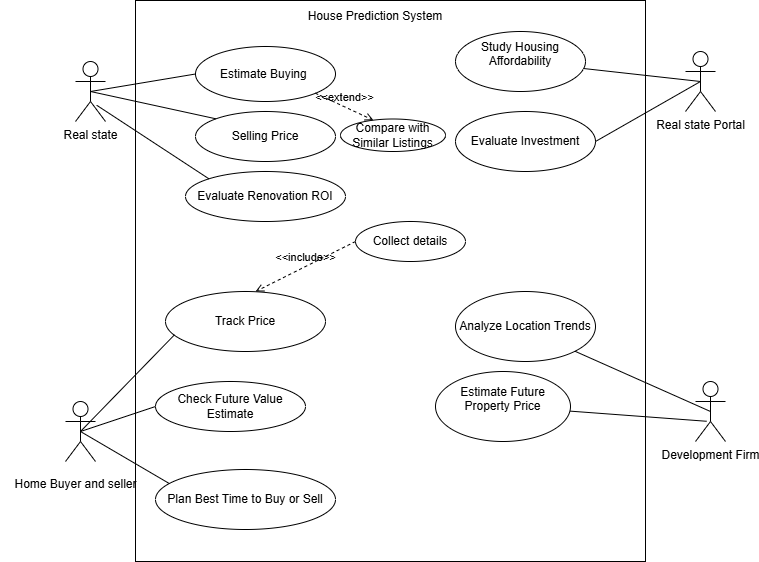

The diagram above was exported from draw.io. Its source (the exported page's mxGraphModel, read from the mxfile embedded in the PNG):
<mxGraphModel dx="1973" dy="656" grid="1" gridSize="10" guides="1" tooltips="1" connect="1" arrows="0" fold="1" page="1" pageScale="1" pageWidth="850" pageHeight="1100" math="0" shadow="0">
  <root>
    <mxCell id="0" />
    <mxCell id="1" parent="0" />
    <mxCell id="WmGOrVNHAPat75S4wkvb-1" value="" style="rounded=0;whiteSpace=wrap;html=1;" vertex="1" parent="1">
      <mxGeometry x="130" y="29" width="510" height="561" as="geometry" />
    </mxCell>
    <mxCell id="WmGOrVNHAPat75S4wkvb-2" value="Real state" style="shape=umlActor;html=1;verticalLabelPosition=bottom;verticalAlign=top;align=center;" vertex="1" parent="1">
      <mxGeometry x="70" y="90" width="30" height="60" as="geometry" />
    </mxCell>
    <mxCell id="WmGOrVNHAPat75S4wkvb-3" value="" style="shape=umlActor;html=1;verticalLabelPosition=bottom;verticalAlign=top;align=center;" vertex="1" parent="1">
      <mxGeometry x="60" y="430" width="30" height="60" as="geometry" />
    </mxCell>
    <mxCell id="WmGOrVNHAPat75S4wkvb-5" value="Real state Portal" style="shape=umlActor;html=1;verticalLabelPosition=bottom;verticalAlign=top;align=center;" vertex="1" parent="1">
      <mxGeometry x="680" y="80" width="30" height="60" as="geometry" />
    </mxCell>
    <mxCell id="WmGOrVNHAPat75S4wkvb-9" value="Development Firm" style="shape=umlActor;html=1;verticalLabelPosition=bottom;verticalAlign=top;align=center;" vertex="1" parent="1">
      <mxGeometry x="690" y="410" width="30" height="60" as="geometry" />
    </mxCell>
    <mxCell id="WmGOrVNHAPat75S4wkvb-12" value="House Prediction System" style="text;html=1;align=center;verticalAlign=middle;whiteSpace=wrap;rounded=0;" vertex="1" parent="1">
      <mxGeometry x="290" y="30" width="160" height="30" as="geometry" />
    </mxCell>
    <mxCell id="WmGOrVNHAPat75S4wkvb-13" value="&#10;Study Housing Affordability&#10;&#10;" style="ellipse;whiteSpace=wrap;html=1;" vertex="1" parent="1">
      <mxGeometry x="450" y="60" width="130" height="60" as="geometry" />
    </mxCell>
    <mxCell id="WmGOrVNHAPat75S4wkvb-14" value="Evaluate Investment" style="ellipse;whiteSpace=wrap;html=1;" vertex="1" parent="1">
      <mxGeometry x="450" y="140" width="140" height="60" as="geometry" />
    </mxCell>
    <mxCell id="WmGOrVNHAPat75S4wkvb-16" value="Home Buyer and seller" style="text;html=1;align=center;verticalAlign=middle;resizable=0;points=[];autosize=1;strokeColor=none;fillColor=none;" vertex="1" parent="1">
      <mxGeometry x="-5" y="498" width="150" height="30" as="geometry" />
    </mxCell>
    <mxCell id="WmGOrVNHAPat75S4wkvb-20" value="" style="edgeStyle=none;html=1;endArrow=none;verticalAlign=bottom;rounded=0;exitX=0.5;exitY=0.5;exitDx=0;exitDy=0;exitPerimeter=0;" edge="1" parent="1" source="WmGOrVNHAPat75S4wkvb-5" target="WmGOrVNHAPat75S4wkvb-13">
      <mxGeometry width="160" relative="1" as="geometry">
        <mxPoint x="330" y="260" as="sourcePoint" />
        <mxPoint x="490" y="260" as="targetPoint" />
      </mxGeometry>
    </mxCell>
    <mxCell id="WmGOrVNHAPat75S4wkvb-21" value="" style="edgeStyle=none;html=1;endArrow=none;verticalAlign=bottom;rounded=0;entryX=1;entryY=0.5;entryDx=0;entryDy=0;" edge="1" parent="1" target="WmGOrVNHAPat75S4wkvb-14">
      <mxGeometry width="160" relative="1" as="geometry">
        <mxPoint x="695" y="110" as="sourcePoint" />
        <mxPoint x="490" y="260" as="targetPoint" />
      </mxGeometry>
    </mxCell>
    <mxCell id="WmGOrVNHAPat75S4wkvb-22" value="Analyze Location Trends" style="ellipse;whiteSpace=wrap;html=1;" vertex="1" parent="1">
      <mxGeometry x="450" y="320" width="140" height="70" as="geometry" />
    </mxCell>
    <mxCell id="WmGOrVNHAPat75S4wkvb-23" value="&#10;Estimate Future Property Price&#10;&#10;" style="ellipse;whiteSpace=wrap;html=1;" vertex="1" parent="1">
      <mxGeometry x="430" y="400" width="135" height="70" as="geometry" />
    </mxCell>
    <mxCell id="WmGOrVNHAPat75S4wkvb-24" value="" style="edgeStyle=none;html=1;endArrow=none;verticalAlign=bottom;rounded=0;entryX=0.5;entryY=0.5;entryDx=0;entryDy=0;entryPerimeter=0;exitX=1;exitY=1;exitDx=0;exitDy=0;" edge="1" parent="1" source="WmGOrVNHAPat75S4wkvb-22" target="WmGOrVNHAPat75S4wkvb-9">
      <mxGeometry width="160" relative="1" as="geometry">
        <mxPoint x="330" y="260" as="sourcePoint" />
        <mxPoint x="490" y="260" as="targetPoint" />
      </mxGeometry>
    </mxCell>
    <mxCell id="WmGOrVNHAPat75S4wkvb-25" value="" style="edgeStyle=none;html=1;endArrow=none;verticalAlign=bottom;rounded=0;entryX=0.373;entryY=0.663;entryDx=0;entryDy=0;entryPerimeter=0;" edge="1" parent="1" source="WmGOrVNHAPat75S4wkvb-23" target="WmGOrVNHAPat75S4wkvb-9">
      <mxGeometry width="160" relative="1" as="geometry">
        <mxPoint x="330" y="260" as="sourcePoint" />
        <mxPoint x="490" y="260" as="targetPoint" />
      </mxGeometry>
    </mxCell>
    <mxCell id="WmGOrVNHAPat75S4wkvb-26" value="Evaluate Renovation ROI" style="ellipse;whiteSpace=wrap;html=1;" vertex="1" parent="1">
      <mxGeometry x="180" y="200" width="160" height="50" as="geometry" />
    </mxCell>
    <mxCell id="WmGOrVNHAPat75S4wkvb-27" value="Estimate Buying&amp;nbsp;" style="ellipse;whiteSpace=wrap;html=1;" vertex="1" parent="1">
      <mxGeometry x="190" y="75" width="140" height="55" as="geometry" />
    </mxCell>
    <mxCell id="WmGOrVNHAPat75S4wkvb-28" value="Selling Price" style="ellipse;whiteSpace=wrap;html=1;" vertex="1" parent="1">
      <mxGeometry x="190" y="140" width="140" height="50" as="geometry" />
    </mxCell>
    <mxCell id="WmGOrVNHAPat75S4wkvb-29" value="" style="edgeStyle=none;html=1;endArrow=none;verticalAlign=bottom;rounded=0;exitX=0.5;exitY=0.5;exitDx=0;exitDy=0;exitPerimeter=0;entryX=0;entryY=0.5;entryDx=0;entryDy=0;" edge="1" parent="1" source="WmGOrVNHAPat75S4wkvb-2" target="WmGOrVNHAPat75S4wkvb-27">
      <mxGeometry width="160" relative="1" as="geometry">
        <mxPoint x="330" y="260" as="sourcePoint" />
        <mxPoint x="490" y="260" as="targetPoint" />
      </mxGeometry>
    </mxCell>
    <mxCell id="WmGOrVNHAPat75S4wkvb-30" value="" style="edgeStyle=none;html=1;endArrow=none;verticalAlign=bottom;rounded=0;exitX=0.5;exitY=0.5;exitDx=0;exitDy=0;exitPerimeter=0;entryX=0;entryY=0;entryDx=0;entryDy=0;" edge="1" parent="1" source="WmGOrVNHAPat75S4wkvb-2" target="WmGOrVNHAPat75S4wkvb-28">
      <mxGeometry width="160" relative="1" as="geometry">
        <mxPoint x="330" y="260" as="sourcePoint" />
        <mxPoint x="490" y="260" as="targetPoint" />
      </mxGeometry>
    </mxCell>
    <mxCell id="WmGOrVNHAPat75S4wkvb-31" value="" style="edgeStyle=none;html=1;endArrow=none;verticalAlign=bottom;rounded=0;exitX=0.707;exitY=0.729;exitDx=0;exitDy=0;exitPerimeter=0;entryX=0;entryY=0;entryDx=0;entryDy=0;" edge="1" parent="1" source="WmGOrVNHAPat75S4wkvb-2" target="WmGOrVNHAPat75S4wkvb-26">
      <mxGeometry width="160" relative="1" as="geometry">
        <mxPoint x="330" y="260" as="sourcePoint" />
        <mxPoint x="490" y="260" as="targetPoint" />
      </mxGeometry>
    </mxCell>
    <mxCell id="WmGOrVNHAPat75S4wkvb-32" value="Check Future Value Estimate" style="ellipse;whiteSpace=wrap;html=1;" vertex="1" parent="1">
      <mxGeometry x="150" y="410" width="150" height="50" as="geometry" />
    </mxCell>
    <mxCell id="WmGOrVNHAPat75S4wkvb-33" value="Track Price" style="ellipse;whiteSpace=wrap;html=1;" vertex="1" parent="1">
      <mxGeometry x="160" y="320" width="160" height="60" as="geometry" />
    </mxCell>
    <mxCell id="WmGOrVNHAPat75S4wkvb-34" value="Plan Best Time to Buy or Sell" style="ellipse;whiteSpace=wrap;html=1;" vertex="1" parent="1">
      <mxGeometry x="150" y="498" width="180" height="60" as="geometry" />
    </mxCell>
    <mxCell id="WmGOrVNHAPat75S4wkvb-35" value="" style="edgeStyle=none;html=1;endArrow=none;verticalAlign=bottom;rounded=0;entryX=0.056;entryY=0.722;entryDx=0;entryDy=0;entryPerimeter=0;exitX=0.5;exitY=0.5;exitDx=0;exitDy=0;exitPerimeter=0;" edge="1" parent="1" source="WmGOrVNHAPat75S4wkvb-3" target="WmGOrVNHAPat75S4wkvb-33">
      <mxGeometry width="160" relative="1" as="geometry">
        <mxPoint x="120" y="450" as="sourcePoint" />
        <mxPoint x="490" y="260" as="targetPoint" />
      </mxGeometry>
    </mxCell>
    <mxCell id="WmGOrVNHAPat75S4wkvb-37" value="" style="edgeStyle=none;html=1;endArrow=none;verticalAlign=bottom;rounded=0;entryX=0.075;entryY=0.231;entryDx=0;entryDy=0;entryPerimeter=0;exitX=0.5;exitY=0.5;exitDx=0;exitDy=0;exitPerimeter=0;" edge="1" parent="1" source="WmGOrVNHAPat75S4wkvb-3" target="WmGOrVNHAPat75S4wkvb-34">
      <mxGeometry width="160" relative="1" as="geometry">
        <mxPoint x="110" y="480" as="sourcePoint" />
        <mxPoint x="490" y="260" as="targetPoint" />
      </mxGeometry>
    </mxCell>
    <mxCell id="WmGOrVNHAPat75S4wkvb-38" value="" style="edgeStyle=none;html=1;endArrow=none;verticalAlign=bottom;rounded=0;exitX=0.5;exitY=0.5;exitDx=0;exitDy=0;exitPerimeter=0;entryX=0;entryY=0.5;entryDx=0;entryDy=0;" edge="1" parent="1" source="WmGOrVNHAPat75S4wkvb-3" target="WmGOrVNHAPat75S4wkvb-32">
      <mxGeometry width="160" relative="1" as="geometry">
        <mxPoint x="330" y="260" as="sourcePoint" />
        <mxPoint x="490" y="260" as="targetPoint" />
      </mxGeometry>
    </mxCell>
    <mxCell id="WmGOrVNHAPat75S4wkvb-39" value="Collect details" style="ellipse;whiteSpace=wrap;html=1;" vertex="1" parent="1">
      <mxGeometry x="350" y="250" width="110" height="40" as="geometry" />
    </mxCell>
    <mxCell id="WmGOrVNHAPat75S4wkvb-40" value="&amp;lt;&amp;lt;include&amp;gt;&amp;gt;" style="html=1;verticalAlign=bottom;labelBackgroundColor=none;endArrow=open;endFill=0;dashed=1;rounded=0;exitX=0;exitY=0.5;exitDx=0;exitDy=0;entryX=0.563;entryY=0;entryDx=0;entryDy=0;entryPerimeter=0;" edge="1" parent="1" source="WmGOrVNHAPat75S4wkvb-39" target="WmGOrVNHAPat75S4wkvb-33">
      <mxGeometry width="160" relative="1" as="geometry">
        <mxPoint x="330" y="260" as="sourcePoint" />
        <mxPoint x="490" y="260" as="targetPoint" />
      </mxGeometry>
    </mxCell>
    <mxCell id="WmGOrVNHAPat75S4wkvb-42" value="Compare with Similar Listings" style="ellipse;whiteSpace=wrap;html=1;" vertex="1" parent="1">
      <mxGeometry x="335" y="147.5" width="105" height="32.5" as="geometry" />
    </mxCell>
    <mxCell id="WmGOrVNHAPat75S4wkvb-43" value="&amp;lt;&amp;lt;extend&amp;gt;&amp;gt;" style="html=1;verticalAlign=bottom;labelBackgroundColor=none;endArrow=open;endFill=0;dashed=1;rounded=0;exitX=1;exitY=1;exitDx=0;exitDy=0;entryX=0.313;entryY=0.037;entryDx=0;entryDy=0;entryPerimeter=0;" edge="1" parent="1" source="WmGOrVNHAPat75S4wkvb-27" target="WmGOrVNHAPat75S4wkvb-42">
      <mxGeometry width="160" relative="1" as="geometry">
        <mxPoint x="330" y="260" as="sourcePoint" />
        <mxPoint x="490" y="260" as="targetPoint" />
      </mxGeometry>
    </mxCell>
  </root>
</mxGraphModel>